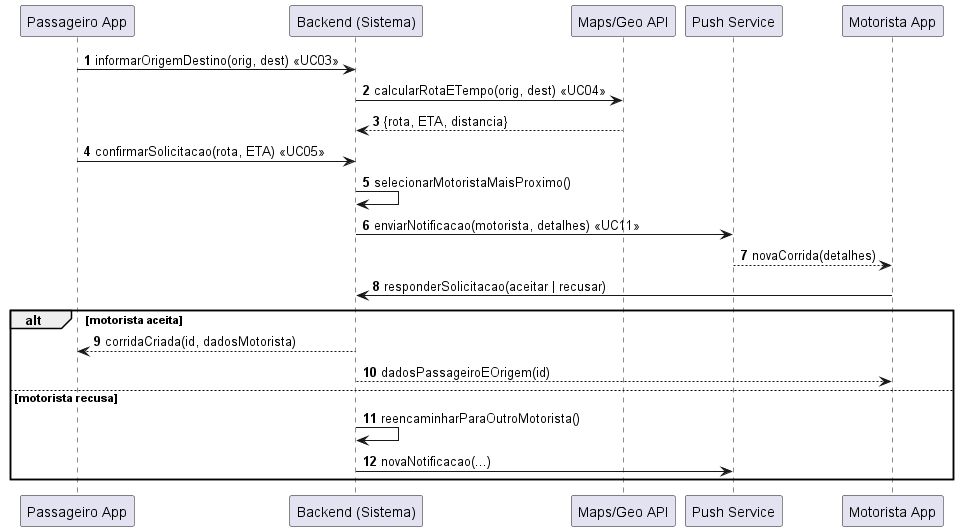

The diagram above was rendered by PlantUML. Its source (embedded in the PNG):
@startuml
autonumber
participant "Passageiro App" as P
participant "Backend (Sistema)" as S
participant "Maps/Geo API" as MAP
participant "Push Service" as PUSH
participant "Motorista App" as D

P -> S : informarOrigemDestino(orig, dest) <<UC03>>
S -> MAP : calcularRotaETempo(orig, dest) <<UC04>>
MAP --> S : {rota, ETA, distancia}

P -> S : confirmarSolicitacao(rota, ETA) <<UC05>>
S -> S : selecionarMotoristaMaisProximo()

S -> PUSH : enviarNotificacao(motorista, detalhes) <<UC11>>
PUSH --> D : novaCorrida(detalhes)
D -> S : responderSolicitacao(aceitar | recusar)

alt motorista aceita
  S --> P : corridaCriada(id, dadosMotorista)
  S --> D : dadosPassageiroEOrigem(id)
else motorista recusa
  S -> S : reencaminharParaOutroMotorista()
  S -> PUSH : novaNotificacao(...)
end
@enduml